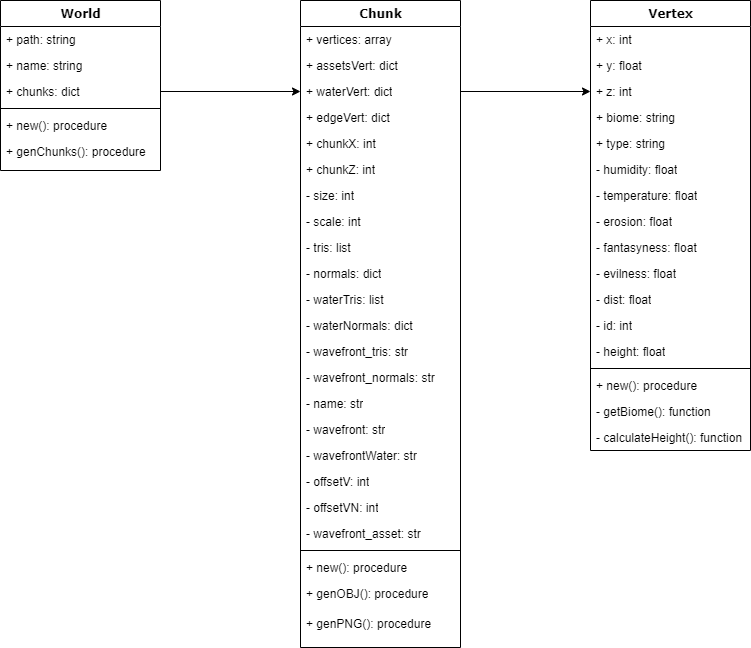

The diagram above was exported from draw.io. Its source (the exported page's mxGraphModel, read from the mxfile embedded in the PNG):
<mxGraphModel dx="1102" dy="905" grid="1" gridSize="10" guides="1" tooltips="1" connect="1" arrows="1" fold="1" page="1" pageScale="1" pageWidth="1600" pageHeight="900" background="none" math="0" shadow="0">
  <root>
    <mxCell id="0" />
    <mxCell id="1" parent="0" />
    <mxCell id="78961159f06e98e8-17" value="Vertex" style="swimlane;html=1;fontStyle=1;align=center;verticalAlign=top;childLayout=stackLayout;horizontal=1;startSize=26;horizontalStack=0;resizeParent=1;resizeLast=0;collapsible=1;marginBottom=0;swimlaneFillColor=#ffffff;rounded=0;shadow=0;comic=0;labelBackgroundColor=none;strokeWidth=1;fillColor=none;fontFamily=Verdana;fontSize=12" parent="1" vertex="1">
      <mxGeometry x="720" y="83" width="160" height="450" as="geometry" />
    </mxCell>
    <mxCell id="78961159f06e98e8-21" value="+ x: int" style="text;html=1;strokeColor=none;fillColor=none;align=left;verticalAlign=top;spacingLeft=4;spacingRight=4;whiteSpace=wrap;overflow=hidden;rotatable=0;points=[[0,0.5],[1,0.5]];portConstraint=eastwest;" parent="78961159f06e98e8-17" vertex="1">
      <mxGeometry y="26" width="160" height="26" as="geometry" />
    </mxCell>
    <mxCell id="78961159f06e98e8-23" value="+ y: float" style="text;html=1;strokeColor=none;fillColor=none;align=left;verticalAlign=top;spacingLeft=4;spacingRight=4;whiteSpace=wrap;overflow=hidden;rotatable=0;points=[[0,0.5],[1,0.5]];portConstraint=eastwest;" parent="78961159f06e98e8-17" vertex="1">
      <mxGeometry y="52" width="160" height="26" as="geometry" />
    </mxCell>
    <mxCell id="78961159f06e98e8-25" value="+ z: int" style="text;html=1;strokeColor=none;fillColor=none;align=left;verticalAlign=top;spacingLeft=4;spacingRight=4;whiteSpace=wrap;overflow=hidden;rotatable=0;points=[[0,0.5],[1,0.5]];portConstraint=eastwest;" parent="78961159f06e98e8-17" vertex="1">
      <mxGeometry y="78" width="160" height="26" as="geometry" />
    </mxCell>
    <mxCell id="78961159f06e98e8-26" value="+ biome: string" style="text;html=1;strokeColor=none;fillColor=none;align=left;verticalAlign=top;spacingLeft=4;spacingRight=4;whiteSpace=wrap;overflow=hidden;rotatable=0;points=[[0,0.5],[1,0.5]];portConstraint=eastwest;" parent="78961159f06e98e8-17" vertex="1">
      <mxGeometry y="104" width="160" height="26" as="geometry" />
    </mxCell>
    <mxCell id="78961159f06e98e8-24" value="+ type: string" style="text;html=1;strokeColor=none;fillColor=none;align=left;verticalAlign=top;spacingLeft=4;spacingRight=4;whiteSpace=wrap;overflow=hidden;rotatable=0;points=[[0,0.5],[1,0.5]];portConstraint=eastwest;" parent="78961159f06e98e8-17" vertex="1">
      <mxGeometry y="130" width="160" height="26" as="geometry" />
    </mxCell>
    <mxCell id="xrZhuNKCVas4FfJTPyr4-2" value="- humidity: float" style="text;html=1;strokeColor=none;fillColor=none;align=left;verticalAlign=top;spacingLeft=4;spacingRight=4;whiteSpace=wrap;overflow=hidden;rotatable=0;points=[[0,0.5],[1,0.5]];portConstraint=eastwest;" parent="78961159f06e98e8-17" vertex="1">
      <mxGeometry y="156" width="160" height="26" as="geometry" />
    </mxCell>
    <mxCell id="xrZhuNKCVas4FfJTPyr4-3" value="-&amp;nbsp;temperature: float" style="text;html=1;strokeColor=none;fillColor=none;align=left;verticalAlign=top;spacingLeft=4;spacingRight=4;whiteSpace=wrap;overflow=hidden;rotatable=0;points=[[0,0.5],[1,0.5]];portConstraint=eastwest;" parent="78961159f06e98e8-17" vertex="1">
      <mxGeometry y="182" width="160" height="26" as="geometry" />
    </mxCell>
    <mxCell id="xrZhuNKCVas4FfJTPyr4-4" value="-&amp;nbsp;erosion: float" style="text;html=1;strokeColor=none;fillColor=none;align=left;verticalAlign=top;spacingLeft=4;spacingRight=4;whiteSpace=wrap;overflow=hidden;rotatable=0;points=[[0,0.5],[1,0.5]];portConstraint=eastwest;" parent="78961159f06e98e8-17" vertex="1">
      <mxGeometry y="208" width="160" height="26" as="geometry" />
    </mxCell>
    <mxCell id="xrZhuNKCVas4FfJTPyr4-5" value="-&amp;nbsp;fantasyness: float" style="text;html=1;strokeColor=none;fillColor=none;align=left;verticalAlign=top;spacingLeft=4;spacingRight=4;whiteSpace=wrap;overflow=hidden;rotatable=0;points=[[0,0.5],[1,0.5]];portConstraint=eastwest;" parent="78961159f06e98e8-17" vertex="1">
      <mxGeometry y="234" width="160" height="26" as="geometry" />
    </mxCell>
    <mxCell id="xrZhuNKCVas4FfJTPyr4-9" value="-&amp;nbsp;evilness: float" style="text;html=1;strokeColor=none;fillColor=none;align=left;verticalAlign=top;spacingLeft=4;spacingRight=4;whiteSpace=wrap;overflow=hidden;rotatable=0;points=[[0,0.5],[1,0.5]];portConstraint=eastwest;" parent="78961159f06e98e8-17" vertex="1">
      <mxGeometry y="260" width="160" height="26" as="geometry" />
    </mxCell>
    <mxCell id="xrZhuNKCVas4FfJTPyr4-8" value="-&amp;nbsp;dist: float" style="text;html=1;strokeColor=none;fillColor=none;align=left;verticalAlign=top;spacingLeft=4;spacingRight=4;whiteSpace=wrap;overflow=hidden;rotatable=0;points=[[0,0.5],[1,0.5]];portConstraint=eastwest;" parent="78961159f06e98e8-17" vertex="1">
      <mxGeometry y="286" width="160" height="26" as="geometry" />
    </mxCell>
    <mxCell id="xrZhuNKCVas4FfJTPyr4-6" value="-&amp;nbsp;id: int" style="text;html=1;strokeColor=none;fillColor=none;align=left;verticalAlign=top;spacingLeft=4;spacingRight=4;whiteSpace=wrap;overflow=hidden;rotatable=0;points=[[0,0.5],[1,0.5]];portConstraint=eastwest;" parent="78961159f06e98e8-17" vertex="1">
      <mxGeometry y="312" width="160" height="26" as="geometry" />
    </mxCell>
    <mxCell id="xrZhuNKCVas4FfJTPyr4-7" value="- height: float" style="text;html=1;strokeColor=none;fillColor=none;align=left;verticalAlign=top;spacingLeft=4;spacingRight=4;whiteSpace=wrap;overflow=hidden;rotatable=0;points=[[0,0.5],[1,0.5]];portConstraint=eastwest;" parent="78961159f06e98e8-17" vertex="1">
      <mxGeometry y="338" width="160" height="26" as="geometry" />
    </mxCell>
    <mxCell id="78961159f06e98e8-19" value="" style="line;html=1;strokeWidth=1;fillColor=none;align=left;verticalAlign=middle;spacingTop=-1;spacingLeft=3;spacingRight=3;rotatable=0;labelPosition=right;points=[];portConstraint=eastwest;" parent="78961159f06e98e8-17" vertex="1">
      <mxGeometry y="364" width="160" height="8" as="geometry" />
    </mxCell>
    <mxCell id="78961159f06e98e8-20" value="+ new(): procedure" style="text;html=1;strokeColor=none;fillColor=none;align=left;verticalAlign=top;spacingLeft=4;spacingRight=4;whiteSpace=wrap;overflow=hidden;rotatable=0;points=[[0,0.5],[1,0.5]];portConstraint=eastwest;" parent="78961159f06e98e8-17" vertex="1">
      <mxGeometry y="372" width="160" height="26" as="geometry" />
    </mxCell>
    <mxCell id="78961159f06e98e8-27" value="- getBiome(): function" style="text;html=1;strokeColor=none;fillColor=none;align=left;verticalAlign=top;spacingLeft=4;spacingRight=4;whiteSpace=wrap;overflow=hidden;rotatable=0;points=[[0,0.5],[1,0.5]];portConstraint=eastwest;" parent="78961159f06e98e8-17" vertex="1">
      <mxGeometry y="398" width="160" height="26" as="geometry" />
    </mxCell>
    <mxCell id="8AhK4E22bzRmL0jX_KoN-1" value="- calculateHeight(): function" style="text;html=1;strokeColor=none;fillColor=none;align=left;verticalAlign=top;spacingLeft=4;spacingRight=4;whiteSpace=wrap;overflow=hidden;rotatable=0;points=[[0,0.5],[1,0.5]];portConstraint=eastwest;" vertex="1" parent="78961159f06e98e8-17">
      <mxGeometry y="424" width="160" height="26" as="geometry" />
    </mxCell>
    <mxCell id="78961159f06e98e8-30" value="Chunk" style="swimlane;html=1;fontStyle=1;align=center;verticalAlign=top;childLayout=stackLayout;horizontal=1;startSize=26;horizontalStack=0;resizeParent=1;resizeLast=0;collapsible=1;marginBottom=0;swimlaneFillColor=#ffffff;rounded=0;shadow=0;comic=0;labelBackgroundColor=none;strokeWidth=1;fillColor=none;fontFamily=Verdana;fontSize=12" parent="1" vertex="1">
      <mxGeometry x="430" y="83" width="160" height="647" as="geometry" />
    </mxCell>
    <mxCell id="78961159f06e98e8-31" value="+ vertices: array" style="text;html=1;strokeColor=none;fillColor=none;align=left;verticalAlign=top;spacingLeft=4;spacingRight=4;whiteSpace=wrap;overflow=hidden;rotatable=0;points=[[0,0.5],[1,0.5]];portConstraint=eastwest;" parent="78961159f06e98e8-30" vertex="1">
      <mxGeometry y="26" width="160" height="26" as="geometry" />
    </mxCell>
    <mxCell id="78961159f06e98e8-32" value="+ assetsVert: dict" style="text;html=1;strokeColor=none;fillColor=none;align=left;verticalAlign=top;spacingLeft=4;spacingRight=4;whiteSpace=wrap;overflow=hidden;rotatable=0;points=[[0,0.5],[1,0.5]];portConstraint=eastwest;" parent="78961159f06e98e8-30" vertex="1">
      <mxGeometry y="52" width="160" height="26" as="geometry" />
    </mxCell>
    <mxCell id="78961159f06e98e8-33" value="+ waterVert: dict" style="text;html=1;strokeColor=none;fillColor=none;align=left;verticalAlign=top;spacingLeft=4;spacingRight=4;whiteSpace=wrap;overflow=hidden;rotatable=0;points=[[0,0.5],[1,0.5]];portConstraint=eastwest;" parent="78961159f06e98e8-30" vertex="1">
      <mxGeometry y="78" width="160" height="26" as="geometry" />
    </mxCell>
    <mxCell id="78961159f06e98e8-34" value="+ edgeVert: dict" style="text;html=1;strokeColor=none;fillColor=none;align=left;verticalAlign=top;spacingLeft=4;spacingRight=4;whiteSpace=wrap;overflow=hidden;rotatable=0;points=[[0,0.5],[1,0.5]];portConstraint=eastwest;" parent="78961159f06e98e8-30" vertex="1">
      <mxGeometry y="104" width="160" height="26" as="geometry" />
    </mxCell>
    <mxCell id="78961159f06e98e8-36" value="+ chunkX: int" style="text;html=1;strokeColor=none;fillColor=none;align=left;verticalAlign=top;spacingLeft=4;spacingRight=4;whiteSpace=wrap;overflow=hidden;rotatable=0;points=[[0,0.5],[1,0.5]];portConstraint=eastwest;" parent="78961159f06e98e8-30" vertex="1">
      <mxGeometry y="130" width="160" height="26" as="geometry" />
    </mxCell>
    <mxCell id="78961159f06e98e8-37" value="+ chunkZ: int" style="text;html=1;strokeColor=none;fillColor=none;align=left;verticalAlign=top;spacingLeft=4;spacingRight=4;whiteSpace=wrap;overflow=hidden;rotatable=0;points=[[0,0.5],[1,0.5]];portConstraint=eastwest;" parent="78961159f06e98e8-30" vertex="1">
      <mxGeometry y="156" width="160" height="26" as="geometry" />
    </mxCell>
    <mxCell id="8AhK4E22bzRmL0jX_KoN-5" value="- size: int" style="text;html=1;strokeColor=none;fillColor=none;align=left;verticalAlign=top;spacingLeft=4;spacingRight=4;whiteSpace=wrap;overflow=hidden;rotatable=0;points=[[0,0.5],[1,0.5]];portConstraint=eastwest;" vertex="1" parent="78961159f06e98e8-30">
      <mxGeometry y="182" width="160" height="26" as="geometry" />
    </mxCell>
    <mxCell id="8AhK4E22bzRmL0jX_KoN-21" value="- scale: int" style="text;html=1;strokeColor=none;fillColor=none;align=left;verticalAlign=top;spacingLeft=4;spacingRight=4;whiteSpace=wrap;overflow=hidden;rotatable=0;points=[[0,0.5],[1,0.5]];portConstraint=eastwest;" vertex="1" parent="78961159f06e98e8-30">
      <mxGeometry y="208" width="160" height="26" as="geometry" />
    </mxCell>
    <mxCell id="8AhK4E22bzRmL0jX_KoN-23" value="- tris: list" style="text;html=1;strokeColor=none;fillColor=none;align=left;verticalAlign=top;spacingLeft=4;spacingRight=4;whiteSpace=wrap;overflow=hidden;rotatable=0;points=[[0,0.5],[1,0.5]];portConstraint=eastwest;" vertex="1" parent="78961159f06e98e8-30">
      <mxGeometry y="234" width="160" height="26" as="geometry" />
    </mxCell>
    <mxCell id="8AhK4E22bzRmL0jX_KoN-24" value="- normals: dict" style="text;html=1;strokeColor=none;fillColor=none;align=left;verticalAlign=top;spacingLeft=4;spacingRight=4;whiteSpace=wrap;overflow=hidden;rotatable=0;points=[[0,0.5],[1,0.5]];portConstraint=eastwest;" vertex="1" parent="78961159f06e98e8-30">
      <mxGeometry y="260" width="160" height="26" as="geometry" />
    </mxCell>
    <mxCell id="8AhK4E22bzRmL0jX_KoN-28" value="- waterTris: list" style="text;html=1;strokeColor=none;fillColor=none;align=left;verticalAlign=top;spacingLeft=4;spacingRight=4;whiteSpace=wrap;overflow=hidden;rotatable=0;points=[[0,0.5],[1,0.5]];portConstraint=eastwest;" vertex="1" parent="78961159f06e98e8-30">
      <mxGeometry y="286" width="160" height="26" as="geometry" />
    </mxCell>
    <mxCell id="8AhK4E22bzRmL0jX_KoN-29" value="- waterNormals: dict" style="text;html=1;strokeColor=none;fillColor=none;align=left;verticalAlign=top;spacingLeft=4;spacingRight=4;whiteSpace=wrap;overflow=hidden;rotatable=0;points=[[0,0.5],[1,0.5]];portConstraint=eastwest;" vertex="1" parent="78961159f06e98e8-30">
      <mxGeometry y="312" width="160" height="26" as="geometry" />
    </mxCell>
    <mxCell id="8AhK4E22bzRmL0jX_KoN-30" value="- wavefront_tris: str" style="text;html=1;strokeColor=none;fillColor=none;align=left;verticalAlign=top;spacingLeft=4;spacingRight=4;whiteSpace=wrap;overflow=hidden;rotatable=0;points=[[0,0.5],[1,0.5]];portConstraint=eastwest;" vertex="1" parent="78961159f06e98e8-30">
      <mxGeometry y="338" width="160" height="26" as="geometry" />
    </mxCell>
    <mxCell id="8AhK4E22bzRmL0jX_KoN-31" value="- wavefront_normals: str" style="text;html=1;strokeColor=none;fillColor=none;align=left;verticalAlign=top;spacingLeft=4;spacingRight=4;whiteSpace=wrap;overflow=hidden;rotatable=0;points=[[0,0.5],[1,0.5]];portConstraint=eastwest;" vertex="1" parent="78961159f06e98e8-30">
      <mxGeometry y="364" width="160" height="26" as="geometry" />
    </mxCell>
    <mxCell id="8AhK4E22bzRmL0jX_KoN-26" value="- name: str" style="text;html=1;strokeColor=none;fillColor=none;align=left;verticalAlign=top;spacingLeft=4;spacingRight=4;whiteSpace=wrap;overflow=hidden;rotatable=0;points=[[0,0.5],[1,0.5]];portConstraint=eastwest;" vertex="1" parent="78961159f06e98e8-30">
      <mxGeometry y="390" width="160" height="26" as="geometry" />
    </mxCell>
    <mxCell id="8AhK4E22bzRmL0jX_KoN-25" value="- wavefront: str" style="text;html=1;strokeColor=none;fillColor=none;align=left;verticalAlign=top;spacingLeft=4;spacingRight=4;whiteSpace=wrap;overflow=hidden;rotatable=0;points=[[0,0.5],[1,0.5]];portConstraint=eastwest;" vertex="1" parent="78961159f06e98e8-30">
      <mxGeometry y="416" width="160" height="26" as="geometry" />
    </mxCell>
    <mxCell id="8AhK4E22bzRmL0jX_KoN-22" value="- wavefrontWater: str" style="text;html=1;strokeColor=none;fillColor=none;align=left;verticalAlign=top;spacingLeft=4;spacingRight=4;whiteSpace=wrap;overflow=hidden;rotatable=0;points=[[0,0.5],[1,0.5]];portConstraint=eastwest;" vertex="1" parent="78961159f06e98e8-30">
      <mxGeometry y="442" width="160" height="26" as="geometry" />
    </mxCell>
    <mxCell id="8AhK4E22bzRmL0jX_KoN-33" value="- offsetV: int" style="text;html=1;strokeColor=none;fillColor=none;align=left;verticalAlign=top;spacingLeft=4;spacingRight=4;whiteSpace=wrap;overflow=hidden;rotatable=0;points=[[0,0.5],[1,0.5]];portConstraint=eastwest;" vertex="1" parent="78961159f06e98e8-30">
      <mxGeometry y="468" width="160" height="26" as="geometry" />
    </mxCell>
    <mxCell id="8AhK4E22bzRmL0jX_KoN-35" value="- offsetVN: int" style="text;html=1;strokeColor=none;fillColor=none;align=left;verticalAlign=top;spacingLeft=4;spacingRight=4;whiteSpace=wrap;overflow=hidden;rotatable=0;points=[[0,0.5],[1,0.5]];portConstraint=eastwest;" vertex="1" parent="78961159f06e98e8-30">
      <mxGeometry y="494" width="160" height="26" as="geometry" />
    </mxCell>
    <mxCell id="8AhK4E22bzRmL0jX_KoN-34" value="- wavefront_asset: str" style="text;html=1;strokeColor=none;fillColor=none;align=left;verticalAlign=top;spacingLeft=4;spacingRight=4;whiteSpace=wrap;overflow=hidden;rotatable=0;points=[[0,0.5],[1,0.5]];portConstraint=eastwest;" vertex="1" parent="78961159f06e98e8-30">
      <mxGeometry y="520" width="160" height="26" as="geometry" />
    </mxCell>
    <mxCell id="78961159f06e98e8-38" value="" style="line;html=1;strokeWidth=1;fillColor=none;align=left;verticalAlign=middle;spacingTop=-1;spacingLeft=3;spacingRight=3;rotatable=0;labelPosition=right;points=[];portConstraint=eastwest;" parent="78961159f06e98e8-30" vertex="1">
      <mxGeometry y="546" width="160" height="8" as="geometry" />
    </mxCell>
    <mxCell id="78961159f06e98e8-39" value="+ new(): procedure" style="text;html=1;strokeColor=none;fillColor=none;align=left;verticalAlign=top;spacingLeft=4;spacingRight=4;whiteSpace=wrap;overflow=hidden;rotatable=0;points=[[0,0.5],[1,0.5]];portConstraint=eastwest;" parent="78961159f06e98e8-30" vertex="1">
      <mxGeometry y="554" width="160" height="26" as="geometry" />
    </mxCell>
    <mxCell id="78961159f06e98e8-40" value="+ genOBJ(): procedure" style="text;html=1;strokeColor=none;fillColor=none;align=left;verticalAlign=top;spacingLeft=4;spacingRight=4;whiteSpace=wrap;overflow=hidden;rotatable=0;points=[[0,0.5],[1,0.5]];portConstraint=eastwest;" parent="78961159f06e98e8-30" vertex="1">
      <mxGeometry y="580" width="160" height="30" as="geometry" />
    </mxCell>
    <mxCell id="8AhK4E22bzRmL0jX_KoN-36" value="+ genPNG(): procedure" style="text;html=1;strokeColor=none;fillColor=none;align=left;verticalAlign=top;spacingLeft=4;spacingRight=4;whiteSpace=wrap;overflow=hidden;rotatable=0;points=[[0,0.5],[1,0.5]];portConstraint=eastwest;" vertex="1" parent="78961159f06e98e8-30">
      <mxGeometry y="610" width="160" height="26" as="geometry" />
    </mxCell>
    <mxCell id="78961159f06e98e8-56" value="World" style="swimlane;html=1;fontStyle=1;align=center;verticalAlign=top;childLayout=stackLayout;horizontal=1;startSize=26;horizontalStack=0;resizeParent=1;resizeLast=0;collapsible=1;marginBottom=0;swimlaneFillColor=#ffffff;rounded=0;shadow=0;comic=0;labelBackgroundColor=none;strokeWidth=1;fillColor=none;fontFamily=Verdana;fontSize=12" parent="1" vertex="1">
      <mxGeometry x="130" y="83" width="160" height="170" as="geometry" />
    </mxCell>
    <mxCell id="78961159f06e98e8-57" value="+ path: string" style="text;html=1;strokeColor=none;fillColor=none;align=left;verticalAlign=top;spacingLeft=4;spacingRight=4;whiteSpace=wrap;overflow=hidden;rotatable=0;points=[[0,0.5],[1,0.5]];portConstraint=eastwest;" parent="78961159f06e98e8-56" vertex="1">
      <mxGeometry y="26" width="160" height="26" as="geometry" />
    </mxCell>
    <mxCell id="78961159f06e98e8-58" value="+ name: string" style="text;html=1;strokeColor=none;fillColor=none;align=left;verticalAlign=top;spacingLeft=4;spacingRight=4;whiteSpace=wrap;overflow=hidden;rotatable=0;points=[[0,0.5],[1,0.5]];portConstraint=eastwest;" parent="78961159f06e98e8-56" vertex="1">
      <mxGeometry y="52" width="160" height="26" as="geometry" />
    </mxCell>
    <mxCell id="78961159f06e98e8-59" value="+ chunks: dict" style="text;html=1;strokeColor=none;fillColor=none;align=left;verticalAlign=top;spacingLeft=4;spacingRight=4;whiteSpace=wrap;overflow=hidden;rotatable=0;points=[[0,0.5],[1,0.5]];portConstraint=eastwest;" parent="78961159f06e98e8-56" vertex="1">
      <mxGeometry y="78" width="160" height="26" as="geometry" />
    </mxCell>
    <mxCell id="78961159f06e98e8-64" value="" style="line;html=1;strokeWidth=1;fillColor=none;align=left;verticalAlign=middle;spacingTop=-1;spacingLeft=3;spacingRight=3;rotatable=0;labelPosition=right;points=[];portConstraint=eastwest;" parent="78961159f06e98e8-56" vertex="1">
      <mxGeometry y="104" width="160" height="8" as="geometry" />
    </mxCell>
    <mxCell id="78961159f06e98e8-65" value="+ new(): procedure" style="text;html=1;strokeColor=none;fillColor=none;align=left;verticalAlign=top;spacingLeft=4;spacingRight=4;whiteSpace=wrap;overflow=hidden;rotatable=0;points=[[0,0.5],[1,0.5]];portConstraint=eastwest;" parent="78961159f06e98e8-56" vertex="1">
      <mxGeometry y="112" width="160" height="26" as="geometry" />
    </mxCell>
    <mxCell id="78961159f06e98e8-66" value="+ genChunks(): procedure" style="text;html=1;strokeColor=none;fillColor=none;align=left;verticalAlign=top;spacingLeft=4;spacingRight=4;whiteSpace=wrap;overflow=hidden;rotatable=0;points=[[0,0.5],[1,0.5]];portConstraint=eastwest;" parent="78961159f06e98e8-56" vertex="1">
      <mxGeometry y="138" width="160" height="26" as="geometry" />
    </mxCell>
    <mxCell id="8AhK4E22bzRmL0jX_KoN-37" style="edgeStyle=orthogonalEdgeStyle;rounded=0;orthogonalLoop=1;jettySize=auto;html=1;exitX=1;exitY=0.5;exitDx=0;exitDy=0;" edge="1" parent="1" source="78961159f06e98e8-59" target="78961159f06e98e8-33">
      <mxGeometry relative="1" as="geometry" />
    </mxCell>
    <mxCell id="8AhK4E22bzRmL0jX_KoN-38" style="edgeStyle=orthogonalEdgeStyle;rounded=0;orthogonalLoop=1;jettySize=auto;html=1;exitX=1;exitY=0.5;exitDx=0;exitDy=0;" edge="1" parent="1" source="78961159f06e98e8-33" target="78961159f06e98e8-25">
      <mxGeometry relative="1" as="geometry" />
    </mxCell>
  </root>
</mxGraphModel>